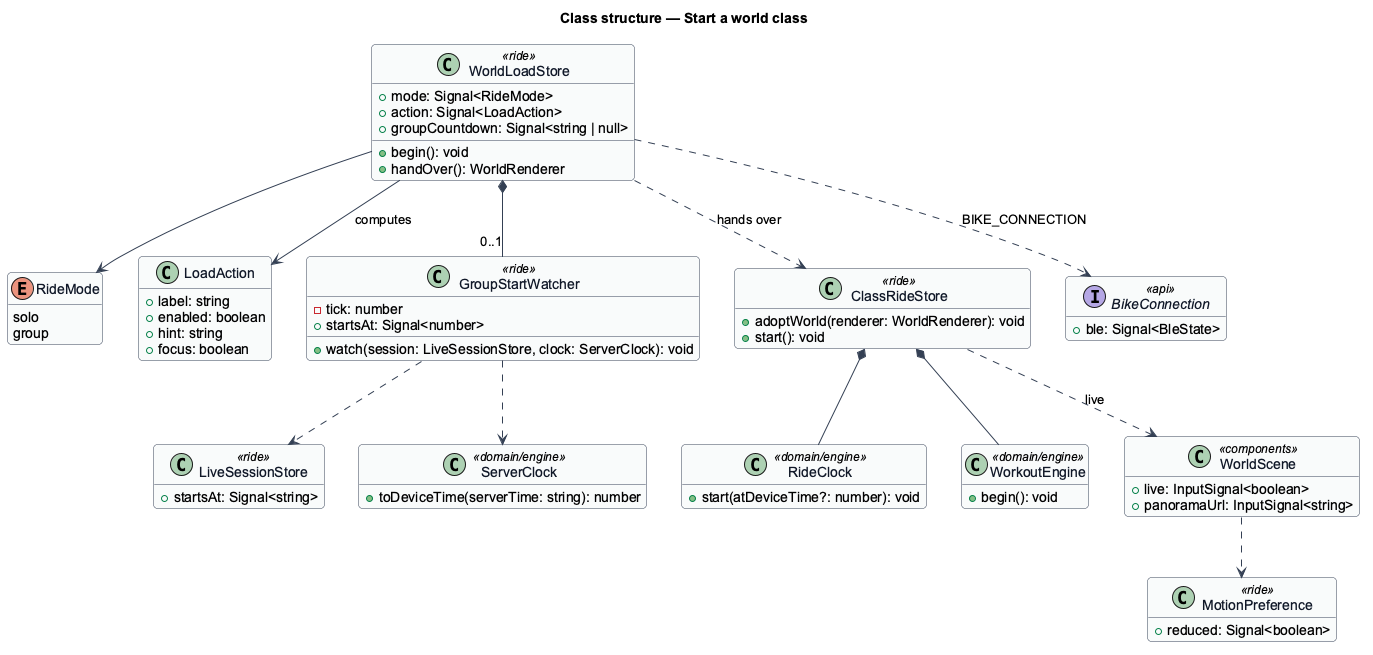

The diagram above was rendered by PlantUML. Its source (embedded in the PNG):
@startuml
' --- shared skin header ---
skinparam backgroundColor #FFFFFF
skinparam shadowing false
skinparam roundcorner 8
skinparam defaultFontName Arial
skinparam ArrowColor #344054
skinparam class {
  BorderColor #344054
  FontColor #101828
  BackgroundColor #F9FAFB
}
' --------------------------
hide empty members
title Class structure — Start a world class
enum RideMode {
  solo
  group
}
class LoadAction {
  +label: string
  +enabled: boolean
  +hint: string
  +focus: boolean
}
class WorldLoadStore <<ride>> {
  +mode: Signal<RideMode>
  +action: Signal<LoadAction>
  +groupCountdown: Signal<string | null>
  +begin(): void
  +handOver(): WorldRenderer
}
class GroupStartWatcher <<ride>> {
  -tick: number
  +startsAt: Signal<number>
  +watch(session: LiveSessionStore, clock: ServerClock): void
}
class ClassRideStore <<ride>> {
  +adoptWorld(renderer: WorldRenderer): void
  +start(): void
}
class LiveSessionStore <<ride>> {
  +startsAt: Signal<string>
}
class ServerClock <<domain/engine>> {
  +toDeviceTime(serverTime: string): number
}
interface BikeConnection <<api>> {
  +ble: Signal<BleState>
}
class RideClock <<domain/engine>> {
  +start(atDeviceTime?: number): void
}
class WorkoutEngine <<domain/engine>> {
  +begin(): void
}
class WorldScene <<components>> {
  +live: InputSignal<boolean>
  +panoramaUrl: InputSignal<string>
}
class MotionPreference <<ride>> {
  +reduced: Signal<boolean>
}
WorldLoadStore --> RideMode
WorldLoadStore --> LoadAction : computes
WorldLoadStore *-- "0..1" GroupStartWatcher
WorldLoadStore ..> BikeConnection : BIKE_CONNECTION
GroupStartWatcher ..> LiveSessionStore
GroupStartWatcher ..> ServerClock
WorldLoadStore ..> ClassRideStore : hands over
ClassRideStore *-- RideClock
ClassRideStore *-- WorkoutEngine
ClassRideStore ..> WorldScene : live
WorldScene ..> MotionPreference
@enduml